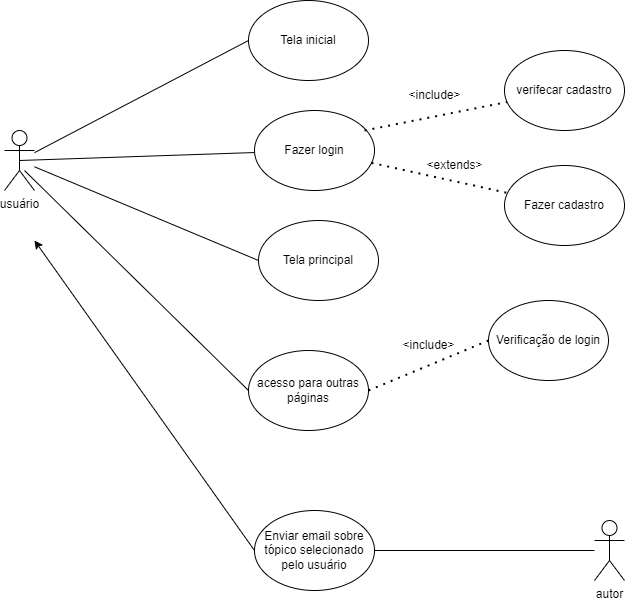

The diagram above was exported from draw.io. Its source (the exported page's mxGraphModel, read from the mxfile embedded in the PNG):
<mxGraphModel dx="1098" dy="648" grid="1" gridSize="10" guides="1" tooltips="1" connect="1" arrows="1" fold="1" page="1" pageScale="1" pageWidth="827" pageHeight="1169" math="0" shadow="0">
  <root>
    <mxCell id="WIyWlLk6GJQsqaUBKTNV-0" />
    <mxCell id="WIyWlLk6GJQsqaUBKTNV-1" parent="WIyWlLk6GJQsqaUBKTNV-0" />
    <mxCell id="zet1RYWhS9LBd6I1RDHr-0" value="Tela inicial" style="ellipse;whiteSpace=wrap;html=1;" parent="WIyWlLk6GJQsqaUBKTNV-1" vertex="1">
      <mxGeometry x="354" y="50" width="120" height="80" as="geometry" />
    </mxCell>
    <mxCell id="zet1RYWhS9LBd6I1RDHr-1" value="Fazer login" style="ellipse;whiteSpace=wrap;html=1;" parent="WIyWlLk6GJQsqaUBKTNV-1" vertex="1">
      <mxGeometry x="360" y="160" width="120" height="80" as="geometry" />
    </mxCell>
    <mxCell id="zet1RYWhS9LBd6I1RDHr-2" value="Fazer cadastro" style="ellipse;whiteSpace=wrap;html=1;" parent="WIyWlLk6GJQsqaUBKTNV-1" vertex="1">
      <mxGeometry x="610" y="215" width="120" height="80" as="geometry" />
    </mxCell>
    <mxCell id="zet1RYWhS9LBd6I1RDHr-3" value="Tela principal" style="ellipse;whiteSpace=wrap;html=1;" parent="WIyWlLk6GJQsqaUBKTNV-1" vertex="1">
      <mxGeometry x="364" y="270" width="120" height="80" as="geometry" />
    </mxCell>
    <mxCell id="zet1RYWhS9LBd6I1RDHr-4" value="usuário" style="shape=umlActor;verticalLabelPosition=bottom;verticalAlign=top;html=1;outlineConnect=0;" parent="WIyWlLk6GJQsqaUBKTNV-1" vertex="1">
      <mxGeometry x="110" y="180" width="30" height="60" as="geometry" />
    </mxCell>
    <mxCell id="zet1RYWhS9LBd6I1RDHr-6" value="acesso para outras páginas" style="ellipse;whiteSpace=wrap;html=1;" parent="WIyWlLk6GJQsqaUBKTNV-1" vertex="1">
      <mxGeometry x="354" y="400" width="120" height="80" as="geometry" />
    </mxCell>
    <mxCell id="zet1RYWhS9LBd6I1RDHr-7" value="verifecar cadastro" style="ellipse;whiteSpace=wrap;html=1;" parent="WIyWlLk6GJQsqaUBKTNV-1" vertex="1">
      <mxGeometry x="610" y="100" width="120" height="80" as="geometry" />
    </mxCell>
    <mxCell id="zet1RYWhS9LBd6I1RDHr-9" value="" style="endArrow=none;dashed=1;html=1;dashPattern=1 3;strokeWidth=2;rounded=0;exitX=0.917;exitY=0.25;exitDx=0;exitDy=0;exitPerimeter=0;" parent="WIyWlLk6GJQsqaUBKTNV-1" source="zet1RYWhS9LBd6I1RDHr-1" target="zet1RYWhS9LBd6I1RDHr-7" edge="1">
      <mxGeometry width="50" height="50" relative="1" as="geometry">
        <mxPoint x="460" y="220" as="sourcePoint" />
        <mxPoint x="510" y="170" as="targetPoint" />
      </mxGeometry>
    </mxCell>
    <mxCell id="zet1RYWhS9LBd6I1RDHr-10" value="&amp;lt;include&amp;gt;" style="text;html=1;align=center;verticalAlign=middle;resizable=0;points=[];autosize=1;strokeColor=none;fillColor=none;" parent="WIyWlLk6GJQsqaUBKTNV-1" vertex="1">
      <mxGeometry x="500" y="130" width="80" height="30" as="geometry" />
    </mxCell>
    <mxCell id="VIWX8kNUgV0DAMSUNobp-0" value="Verificação de login" style="ellipse;whiteSpace=wrap;html=1;" parent="WIyWlLk6GJQsqaUBKTNV-1" vertex="1">
      <mxGeometry x="594" y="350" width="120" height="80" as="geometry" />
    </mxCell>
    <mxCell id="VIWX8kNUgV0DAMSUNobp-1" value="" style="endArrow=none;dashed=1;html=1;dashPattern=1 3;strokeWidth=2;rounded=0;exitX=1;exitY=0.5;exitDx=0;exitDy=0;entryX=0;entryY=0.5;entryDx=0;entryDy=0;" parent="WIyWlLk6GJQsqaUBKTNV-1" source="zet1RYWhS9LBd6I1RDHr-6" target="VIWX8kNUgV0DAMSUNobp-0" edge="1">
      <mxGeometry width="50" height="50" relative="1" as="geometry">
        <mxPoint x="384" y="320" as="sourcePoint" />
        <mxPoint x="434" y="270" as="targetPoint" />
      </mxGeometry>
    </mxCell>
    <mxCell id="VIWX8kNUgV0DAMSUNobp-2" value="&amp;lt;include&amp;gt;" style="text;html=1;align=center;verticalAlign=middle;resizable=0;points=[];autosize=1;strokeColor=none;fillColor=none;" parent="WIyWlLk6GJQsqaUBKTNV-1" vertex="1">
      <mxGeometry x="494" y="380" width="80" height="30" as="geometry" />
    </mxCell>
    <mxCell id="VIWX8kNUgV0DAMSUNobp-4" value="" style="endArrow=none;html=1;rounded=0;entryX=0;entryY=0.5;entryDx=0;entryDy=0;" parent="WIyWlLk6GJQsqaUBKTNV-1" source="zet1RYWhS9LBd6I1RDHr-4" target="zet1RYWhS9LBd6I1RDHr-0" edge="1">
      <mxGeometry width="50" height="50" relative="1" as="geometry">
        <mxPoint x="140" y="200" as="sourcePoint" />
        <mxPoint x="190" y="150" as="targetPoint" />
      </mxGeometry>
    </mxCell>
    <mxCell id="VIWX8kNUgV0DAMSUNobp-5" value="" style="endArrow=none;html=1;rounded=0;exitX=0.5;exitY=0.5;exitDx=0;exitDy=0;exitPerimeter=0;" parent="WIyWlLk6GJQsqaUBKTNV-1" source="zet1RYWhS9LBd6I1RDHr-4" target="zet1RYWhS9LBd6I1RDHr-1" edge="1">
      <mxGeometry width="50" height="50" relative="1" as="geometry">
        <mxPoint x="180" y="250" as="sourcePoint" />
        <mxPoint x="230" y="200" as="targetPoint" />
      </mxGeometry>
    </mxCell>
    <mxCell id="VIWX8kNUgV0DAMSUNobp-6" value="" style="endArrow=none;html=1;rounded=0;entryX=0;entryY=0.5;entryDx=0;entryDy=0;" parent="WIyWlLk6GJQsqaUBKTNV-1" source="zet1RYWhS9LBd6I1RDHr-4" target="zet1RYWhS9LBd6I1RDHr-3" edge="1">
      <mxGeometry width="50" height="50" relative="1" as="geometry">
        <mxPoint x="390" y="360" as="sourcePoint" />
        <mxPoint x="330" y="350" as="targetPoint" />
      </mxGeometry>
    </mxCell>
    <mxCell id="VIWX8kNUgV0DAMSUNobp-8" value="" style="endArrow=none;html=1;rounded=0;entryX=0.667;entryY=0.667;entryDx=0;entryDy=0;entryPerimeter=0;exitX=0;exitY=0.5;exitDx=0;exitDy=0;" parent="WIyWlLk6GJQsqaUBKTNV-1" source="zet1RYWhS9LBd6I1RDHr-6" target="zet1RYWhS9LBd6I1RDHr-4" edge="1">
      <mxGeometry width="50" height="50" relative="1" as="geometry">
        <mxPoint x="300" y="480" as="sourcePoint" />
        <mxPoint x="150" y="360" as="targetPoint" />
      </mxGeometry>
    </mxCell>
    <mxCell id="VIWX8kNUgV0DAMSUNobp-9" value="" style="endArrow=none;dashed=1;html=1;dashPattern=1 3;strokeWidth=2;rounded=0;" parent="WIyWlLk6GJQsqaUBKTNV-1" source="zet1RYWhS9LBd6I1RDHr-1" target="zet1RYWhS9LBd6I1RDHr-2" edge="1">
      <mxGeometry width="50" height="50" relative="1" as="geometry">
        <mxPoint x="390" y="360" as="sourcePoint" />
        <mxPoint x="440" y="310" as="targetPoint" />
      </mxGeometry>
    </mxCell>
    <mxCell id="VIWX8kNUgV0DAMSUNobp-10" value="&amp;lt;extends&amp;gt;" style="text;html=1;align=center;verticalAlign=middle;resizable=0;points=[];autosize=1;strokeColor=none;fillColor=none;" parent="WIyWlLk6GJQsqaUBKTNV-1" vertex="1">
      <mxGeometry x="520" y="200" width="80" height="30" as="geometry" />
    </mxCell>
    <mxCell id="1keBZE22-yYLLYO4R7Id-0" value="Enviar email sobre tópico selecionado pelo usuário" style="ellipse;whiteSpace=wrap;html=1;" vertex="1" parent="WIyWlLk6GJQsqaUBKTNV-1">
      <mxGeometry x="360" y="560" width="120" height="80" as="geometry" />
    </mxCell>
    <mxCell id="1keBZE22-yYLLYO4R7Id-1" value="autor" style="shape=umlActor;verticalLabelPosition=bottom;verticalAlign=top;html=1;outlineConnect=0;" vertex="1" parent="WIyWlLk6GJQsqaUBKTNV-1">
      <mxGeometry x="700" y="570" width="30" height="60" as="geometry" />
    </mxCell>
    <mxCell id="1keBZE22-yYLLYO4R7Id-2" value="" style="endArrow=none;html=1;rounded=0;" edge="1" parent="WIyWlLk6GJQsqaUBKTNV-1" source="1keBZE22-yYLLYO4R7Id-0" target="1keBZE22-yYLLYO4R7Id-1">
      <mxGeometry width="50" height="50" relative="1" as="geometry">
        <mxPoint x="550" y="630" as="sourcePoint" />
        <mxPoint x="600" y="580" as="targetPoint" />
      </mxGeometry>
    </mxCell>
    <mxCell id="1keBZE22-yYLLYO4R7Id-3" value="" style="endArrow=classic;html=1;rounded=0;exitX=0;exitY=0.5;exitDx=0;exitDy=0;" edge="1" parent="WIyWlLk6GJQsqaUBKTNV-1" source="1keBZE22-yYLLYO4R7Id-0">
      <mxGeometry width="50" height="50" relative="1" as="geometry">
        <mxPoint x="390" y="460" as="sourcePoint" />
        <mxPoint x="140" y="290" as="targetPoint" />
      </mxGeometry>
    </mxCell>
  </root>
</mxGraphModel>